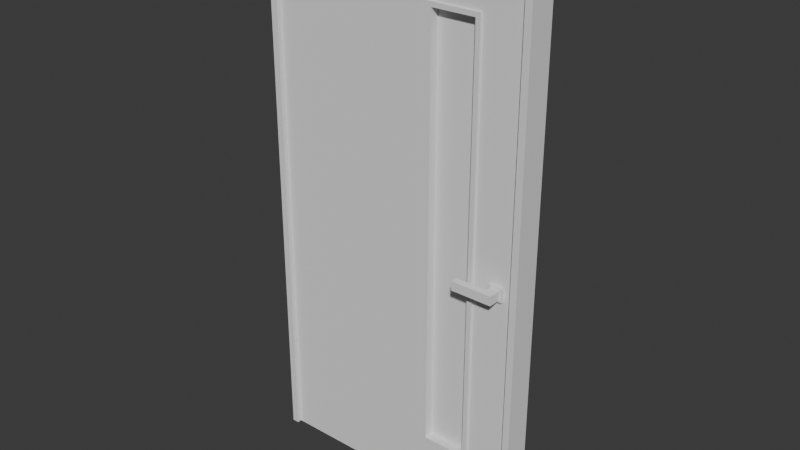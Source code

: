 # Source: Door_B.blend  (saved by Blender 4.5.90; exported with 4.5.12 LTS)
import bpy
from mathutils import Matrix  # noqa: F401  (used for matrix-valued properties, if any)

bpy.ops.wm.read_factory_settings(use_empty=True)
scene = bpy.context.scene
scene.name = 'Scene'

# ---- collections
col_collection = bpy.data.collections.new('Collection'); scene.collection.children.link(col_collection)

# ---- node groups
ng_smooth_by_angle = bpy.data.node_groups.new('Smooth by Angle', 'GeometryNodeTree')
_s = ng_smooth_by_angle.interface.new_socket(name='Mesh', in_out='OUTPUT', socket_type='NodeSocketGeometry')
_s = ng_smooth_by_angle.interface.new_socket(name='Mesh', in_out='INPUT', socket_type='NodeSocketGeometry')
_s = ng_smooth_by_angle.interface.new_socket(name='Angle', in_out='INPUT', socket_type='NodeSocketFloat')
_s.subtype = 'ANGLE'
_s.default_value = 0.5236
_s.min_value = 0.0
_s.max_value = 3.142
_s.description = 'Maximum face angle for smooth edges'
_s = ng_smooth_by_angle.interface.new_socket(name='Ignore Sharpness', in_out='INPUT', socket_type='NodeSocketBool')
_s.force_non_field = True
ng_smooth_by_angle.description = 'Set the sharpness of mesh edges based on the angle between the neighboring faces'
ng_smooth_by_angle.is_modifier = True
_N = ng_smooth_by_angle.nodes; _L = ng_smooth_by_angle.links
n0 = _N.new('GeometryNodeSetShadeSmooth'); n0.name = 'Set Shade Smooth'; n0.location = (120, -80)
n0.domain = 'EDGE'
n1 = _N.new('GeometryNodeSetShadeSmooth'); n1.name = 'Set Shade Smooth.001'; n1.location = (300, -80)
n2 = _N.new('NodeGroupOutput'); n2.name = 'Group Output'; n2.location = (480, -80)
n3 = _N.new('GeometryNodeInputMeshEdgeAngle'); n3.name = 'Edge Angle'; n3.location = (-440, -240)
n4 = _N.new('NodeGroupInput'); n4.name = 'Group Input'; n4.location = (-80, -80)
n5 = _N.new('GeometryNodeInputEdgeSmooth'); n5.name = 'Is Edge Smooth'; n5.location = (-260, -120)
n6 = _N.new('GeometryNodeInputShadeSmooth'); n6.name = 'Is Shade Smooth'; n6.location = (-440, -397)
n7 = _N.new('FunctionNodeCompare'); n7.name = 'Compare'; n7.location = (-260, -260)
n7.operation = 'LESS_EQUAL'
n7.inputs[6].default_value = (0.0, 0.0, 0.0, 0.0)
n7.inputs[7].default_value = (0.0, 0.0, 0.0, 0.0)
n8 = _N.new('FunctionNodeBooleanMath'); n8.name = 'Boolean Math.001'; n8.location = (-80, -260)
n9 = _N.new('NodeGroupInput'); n9.name = 'Group Input.001'; n9.location = (-440, -329)
n10 = _N.new('NodeGroupInput'); n10.name = 'Group Input.002'; n10.location = (-259, -189)
n11 = _N.new('FunctionNodeBooleanMath'); n11.name = 'Boolean Math'; n11.location = (-80, -149)
n11.operation = 'OR'
n12 = _N.new('FunctionNodeBooleanMath'); n12.name = 'Boolean Math.002'; n12.location = (-260, -380)
n12.operation = 'OR'
n13 = _N.new('NodeGroupInput'); n13.name = 'Group Input.003'; n13.location = (-440, -460)
_L.new(n3.outputs[0], n7.inputs[0])
_L.new(n1.outputs[0], n2.inputs[0])
_L.new(n9.outputs[1], n7.inputs[1])
_L.new(n7.outputs[0], n8.inputs[0])
_L.new(n4.outputs[0], n0.inputs[0])
_L.new(n0.outputs[0], n1.inputs[0])
_L.new(n8.outputs[0], n0.inputs[2])
_L.new(n10.outputs[2], n11.inputs[1])
_L.new(n5.outputs[0], n11.inputs[0])
_L.new(n11.outputs[0], n0.inputs[1])
_L.new(n13.outputs[2], n12.inputs[1])
_L.new(n6.outputs[0], n12.inputs[0])
_L.new(n12.outputs[0], n8.inputs[1])
n2.is_active_output = True
ng_smooth_by_angle_001 = bpy.data.node_groups.new('Smooth by Angle.001', 'GeometryNodeTree')
_s = ng_smooth_by_angle_001.interface.new_socket(name='Mesh', in_out='OUTPUT', socket_type='NodeSocketGeometry')
_s = ng_smooth_by_angle_001.interface.new_socket(name='Mesh', in_out='INPUT', socket_type='NodeSocketGeometry')
_s = ng_smooth_by_angle_001.interface.new_socket(name='Angle', in_out='INPUT', socket_type='NodeSocketFloat')
_s.subtype = 'ANGLE'
_s.default_value = 0.5236
_s.min_value = 0.0
_s.max_value = 3.142
_s.description = 'Maximum face angle for smooth edges'
_s = ng_smooth_by_angle_001.interface.new_socket(name='Ignore Sharpness', in_out='INPUT', socket_type='NodeSocketBool')
_s.force_non_field = True
ng_smooth_by_angle_001.description = 'Set the sharpness of mesh edges based on the angle between the neighboring faces'
ng_smooth_by_angle_001.is_modifier = True
_N = ng_smooth_by_angle_001.nodes; _L = ng_smooth_by_angle_001.links
n0 = _N.new('GeometryNodeSetShadeSmooth'); n0.name = 'Set Shade Smooth'; n0.location = (120, -80)
n0.domain = 'EDGE'
n1 = _N.new('GeometryNodeSetShadeSmooth'); n1.name = 'Set Shade Smooth.001'; n1.location = (300, -80)
n2 = _N.new('NodeGroupOutput'); n2.name = 'Group Output'; n2.location = (480, -80)
n3 = _N.new('GeometryNodeInputMeshEdgeAngle'); n3.name = 'Edge Angle'; n3.location = (-440, -240)
n4 = _N.new('NodeGroupInput'); n4.name = 'Group Input'; n4.location = (-80, -80)
n5 = _N.new('GeometryNodeInputEdgeSmooth'); n5.name = 'Is Edge Smooth'; n5.location = (-260, -120)
n6 = _N.new('GeometryNodeInputShadeSmooth'); n6.name = 'Is Shade Smooth'; n6.location = (-440, -397)
n7 = _N.new('FunctionNodeCompare'); n7.name = 'Compare'; n7.location = (-260, -260)
n7.operation = 'LESS_EQUAL'
n7.inputs[6].default_value = (0.0, 0.0, 0.0, 0.0)
n7.inputs[7].default_value = (0.0, 0.0, 0.0, 0.0)
n8 = _N.new('FunctionNodeBooleanMath'); n8.name = 'Boolean Math.001'; n8.location = (-80, -260)
n9 = _N.new('NodeGroupInput'); n9.name = 'Group Input.001'; n9.location = (-440, -329)
n10 = _N.new('NodeGroupInput'); n10.name = 'Group Input.002'; n10.location = (-259, -189)
n11 = _N.new('FunctionNodeBooleanMath'); n11.name = 'Boolean Math'; n11.location = (-80, -149)
n11.operation = 'OR'
n12 = _N.new('FunctionNodeBooleanMath'); n12.name = 'Boolean Math.002'; n12.location = (-260, -380)
n12.operation = 'OR'
n13 = _N.new('NodeGroupInput'); n13.name = 'Group Input.003'; n13.location = (-440, -460)
_L.new(n3.outputs[0], n7.inputs[0])
_L.new(n1.outputs[0], n2.inputs[0])
_L.new(n9.outputs[1], n7.inputs[1])
_L.new(n7.outputs[0], n8.inputs[0])
_L.new(n4.outputs[0], n0.inputs[0])
_L.new(n0.outputs[0], n1.inputs[0])
_L.new(n8.outputs[0], n0.inputs[2])
_L.new(n10.outputs[2], n11.inputs[1])
_L.new(n5.outputs[0], n11.inputs[0])
_L.new(n11.outputs[0], n0.inputs[1])
_L.new(n13.outputs[2], n12.inputs[1])
_L.new(n6.outputs[0], n12.inputs[0])
_L.new(n12.outputs[0], n8.inputs[1])
n2.is_active_output = True

# ---- world
world_world = bpy.data.worlds.new('World'); scene.world = world_world
world_world.use_nodes = True; world_world.node_tree.nodes.clear()
_N = world_world.node_tree.nodes; _L = world_world.node_tree.links
n0 = _N.new('ShaderNodeOutputWorld'); n0.name = 'World Output'; n0.location = (200, 100)
n1 = _N.new('ShaderNodeBackground'); n1.name = 'Background'; n1.location = (-200, 100)
n1.inputs[0].default_value = (0.05088, 0.05088, 0.05088, 1.0)
_L.new(n1.outputs[0], n0.inputs[0])
n0.is_active_output = True
world_world.color = (0.05088, 0.05088, 0.05088)
world_world.sun_shadow_jitter_overblur = 0.0

# ---- meshes
me_cube_002 = bpy.data.meshes.new('Cube.002')
me_cube_002.from_pydata([(0.02, -0.08, 0.02), (0.02, -0.08, -0.02), (0.02, -0.04, 0.02), (0.02, -0.04, -0.02), (-0.02, -0.08, 0.02), (-0.02, -0.08, -0.02), (-0.02, -0.04, 0.02), (-0.02, -0.04, -0.02), (0.02, -0.11, 0.02), (0.02, -0.11, -0.02), (-0.02, -0.11, -0.02), (-0.02, -0.11, 0.02), (-0.16, -0.08, -0.02), (-0.16, -0.08, 0.02), (-0.16, -0.11, -0.02), (-0.16, -0.11, 0.02), (0.02, 0.08, 0.02), (0.02, 0.08, -0.02), (0.02, 0.04, 0.02), (0.02, 0.04, -0.02), (-0.02, 0.08, 0.02), (-0.02, 0.08, -0.02), (-0.02, 0.04, 0.02), (-0.02, 0.04, -0.02), (0.02, 0.11, 0.02), (0.02, 0.11, -0.02), (-0.02, 0.11, -0.02), (-0.02, 0.11, 0.02), (-0.16, 0.08, -0.02), (-0.16, 0.08, 0.02), (-0.16, 0.11, -0.02), (-0.16, 0.11, 0.02)], [], [(0, 1, 3, 2), (2, 3, 7, 6), (6, 7, 5, 4), (5, 1, 9, 10), (2, 6, 4, 0), (7, 3, 1, 5), (11, 10, 9, 8), (10, 11, 15, 14), (1, 0, 8, 9), (0, 4, 11, 8), (13, 12, 14, 15), (4, 5, 12, 13), (11, 4, 13, 15), (5, 10, 14, 12), (16, 18, 19, 17), (18, 22, 23, 19), (22, 20, 21, 23), (21, 26, 25, 17), (18, 16, 20, 22), (23, 21, 17, 19), (27, 24, 25, 26), (26, 30, 31, 27), (17, 25, 24, 16), (16, 24, 27, 20), (29, 31, 30, 28), (20, 29, 28, 21), (27, 31, 29, 20), (21, 28, 30, 26)])
me_cube_002.polygons.foreach_set('use_smooth', [True] * 28)
_uv = me_cube_002.uv_layers.new(name='UVMap')
_uv.uv.foreach_set('vector', [0.5833, 0.4722, 0.6944, 0.4722, 0.6944, 0.5833, 0.5833, 0.5833, 0.5833, 0.7778, 0.6944, 0.7778, 0.6944, 0.8889, 0.5833, 0.8889, 0.8056, 0.1111, 0.8056, 0.2222, 0.6944, 0.2222, 0.6944, 0.1111, 0.1111, 0.1111, 0.1111, -5.491e-09, 0.1944, -7.023e-09, 0.1944, 0.1111, 0.3889, 0.5, 0.3889, 0.3889, 0.5, 0.3889, 0.5, 0.5, 1.584e-08, 0.1111, 1.035e-08, -5.174e-09, 0.1111, -5.491e-09, 0.1111, 0.1111, 0.4167, 0.6111, 0.3056, 0.6111, 0.3056, 0.5, 0.4167, 0.5, 0.3056, 0.6111, 0.4167, 0.6111, 0.4167, 1.0, 0.3056, 1.0, 0.6944, 0.4722, 0.5833, 0.4722, 0.5833, 0.3889, 0.6944, 0.3889, 0.5, 0.5, 0.5, 0.3889, 0.5833, 0.3889, 0.5833, 0.5, 0.7778, 0.2222, 0.7778, 0.3333, 0.6944, 0.3333, 0.6944, 0.2222, 0.5278, 0.8889, 0.4167, 0.8889, 0.4167, 0.5, 0.5278, 0.5, 0.5833, 0.3889, 0.5, 0.3889, 0.5, 4.504e-08, 0.5833, 3.874e-08, 0.1111, 0.1111, 0.1944, 0.1111, 0.1944, 0.5, 0.1111, 0.5, 0.5833, 0.6944, 0.5833, 0.5833, 0.6944, 0.5833, 0.6944, 0.6944, 0.5833, 0.8889, 0.6944, 0.8889, 0.6944, 1.0, 0.5833, 1.0, 0.8056, 5.823e-09, 0.8056, 0.1111, 0.6944, 0.1111, 0.6944, 9.659e-09, 0.3056, 0.3889, 0.3889, 0.3889, 0.3889, 0.5, 0.3056, 0.5, 0.1944, 1.0, 0.08333, 1.0, 0.08333, 0.8889, 0.1944, 0.8889, 0.1944, 0.3889, 0.3056, 0.3889, 0.3056, 0.5, 0.1944, 0.5, 0.3056, 0.8889, 0.3056, 1.0, 0.1944, 1.0, 0.1944, 0.8889, 0.1944, 0.8889, 0.1944, 0.5, 0.3056, 0.5, 0.3056, 0.8889, 0.6944, 0.6944, 0.6944, 0.7778, 0.5833, 0.7778, 0.5833, 0.6944, 0.08333, 1.0, 1.838e-08, 1.0, 2.538e-09, 0.8889, 0.08333, 0.8889, 0.6944, 0.3333, 0.7778, 0.3333, 0.7778, 0.4444, 0.6944, 0.4444, 0.6944, 2.001e-08, 0.6944, 0.3889, 0.5833, 0.3889, 0.5833, 3.129e-08, 2.538e-09, 0.8889, -1.16e-09, 0.5, 0.08333, 0.5, 0.08333, 0.8889, 0.3056, 0.3889, 0.3056, 2.307e-08, 0.3889, 2.936e-08, 0.3889, 0.3889])
me_cube_002.update()
me_cube_003 = bpy.data.meshes.new('Cube.003')
me_cube_003.from_pydata([(0.18, 0.04, -1.193), (0.18, 0.04, -0.9125), (0.18, -0.04, -1.193), (0.18, -0.04, -0.9125), (-0.57, 0.04, -1.193), (-0.57, 0.04, -0.9125), (-0.57, -0.04, -1.193), (-0.57, -0.04, -0.9125), (0.37, -0.04, -1.193), (0.37, 0.04, -1.193), (0.37, 0.04, -0.9125), (0.37, -0.04, -0.9125), (0.57, -0.04, -1.193), (0.57, 0.04, -1.193), (0.57, 0.04, -0.9125), (0.57, -0.04, -0.9125), (0.18, 0.04, 0.9275), (0.18, -0.04, 0.9275), (-0.57, -0.04, 0.9275), (-0.57, 0.04, 0.9275), (0.37, 0.04, 0.9275), (0.37, -0.04, 0.9275), (0.57, 0.04, 0.9275), (0.57, -0.04, 0.9275), (0.18, 0.04, 1.178), (0.18, -0.04, 1.178), (-0.57, -0.04, 1.178), (-0.57, 0.04, 1.178), (0.37, 0.04, 1.178), (0.37, -0.04, 1.178), (0.57, 0.04, 1.178), (0.57, -0.04, 1.178)], [], [(3, 2, 8, 11), (2, 3, 7, 6), (6, 7, 5, 4), (4, 5, 1, 0), (2, 6, 4, 0), (14, 10, 20, 22), (7, 3, 17, 18), (0, 1, 10, 9), (1, 3, 11, 10), (2, 0, 9, 8), (13, 14, 15, 12), (8, 9, 13, 12), (11, 8, 12, 15), (9, 10, 14, 13), (20, 21, 17, 16), (21, 23, 31, 29), (10, 11, 21, 20), (5, 7, 18, 19), (11, 15, 23, 21), (3, 1, 16, 17), (15, 14, 22, 23), (1, 5, 19, 16), (26, 25, 24, 27), (28, 29, 31, 30), (19, 18, 26, 27), (22, 20, 28, 30), (23, 22, 30, 31), (16, 19, 27, 24), (18, 17, 25, 26), (28, 20, 16, 24), (29, 28, 24, 25), (21, 29, 25, 17)])
me_cube_003.polygons.foreach_set('use_smooth', [True] * 32)
_uv = me_cube_003.uv_layers.new(name='UVMap')
_uv.uv.foreach_set('vector', [0.3531, 0.4799, 0.3531, 0.509, 0.3333, 0.509, 0.3333, 0.4799, 0.3531, 0.509, 0.3531, 0.4799, 0.4313, 0.4799, 0.4313, 0.509, 0.6458, 0.509, 0.6458, 0.4799, 0.6542, 0.4799, 0.6542, 0.509, 0.4313, 0.509, 0.4313, 0.4799, 0.5094, 0.4799, 0.5094, 0.509, 0.55, 0.5361, 0.55, 0.458, 0.5583, 0.458, 0.5583, 0.5361, 0.55, 0.4799, 0.5292, 0.4799, 0.5292, 0.2882, 0.55, 0.2882, 0.4313, 0.4799, 0.3531, 0.4799, 0.3531, 0.2882, 0.4313, 0.2882, 0.5094, 0.509, 0.5094, 0.4799, 0.5292, 0.4799, 0.5292, 0.509, 0.5667, 0.458, 0.575, 0.458, 0.575, 0.4778, 0.5667, 0.4778, 0.55, 0.5361, 0.5583, 0.5361, 0.5583, 0.5559, 0.55, 0.5559, 0.6542, 0.509, 0.6542, 0.4799, 0.6625, 0.4799, 0.6625, 0.509, 0.55, 0.5559, 0.5583, 0.5559, 0.5583, 0.5767, 0.55, 0.5767, 0.3333, 0.4799, 0.3333, 0.509, 0.3125, 0.509, 0.3125, 0.4799, 0.5292, 0.509, 0.5292, 0.4799, 0.55, 0.4799, 0.55, 0.509, 0.575, 0.4976, 0.5667, 0.4976, 0.5667, 0.4778, 0.575, 0.4778, 0.3333, 0.2882, 0.3125, 0.2882, 0.3125, 0.2622, 0.3333, 0.2622, 0.6708, 0.4538, 0.6625, 0.4538, 0.6625, 0.2622, 0.6708, 0.2622, 0.6542, 0.4799, 0.6458, 0.4799, 0.6458, 0.2882, 0.6542, 0.2882, 0.3333, 0.4799, 0.3125, 0.4799, 0.3125, 0.2882, 0.3333, 0.2882, 0.6792, 0.4538, 0.6708, 0.4538, 0.6708, 0.2622, 0.6792, 0.2622, 0.6625, 0.4799, 0.6542, 0.4799, 0.6542, 0.2882, 0.6625, 0.2882, 0.5094, 0.4799, 0.4313, 0.4799, 0.4313, 0.2882, 0.5094, 0.2882, 0.5667, 0.458, 0.5667, 0.5361, 0.5583, 0.5361, 0.5583, 0.458, 0.5583, 0.5559, 0.5667, 0.5559, 0.5667, 0.5767, 0.5583, 0.5767, 0.6542, 0.2882, 0.6458, 0.2882, 0.6458, 0.2622, 0.6542, 0.2622, 0.55, 0.2882, 0.5292, 0.2882, 0.5292, 0.2622, 0.55, 0.2622, 0.6625, 0.2882, 0.6542, 0.2882, 0.6542, 0.2622, 0.6625, 0.2622, 0.5094, 0.2882, 0.4313, 0.2882, 0.4313, 0.2622, 0.5094, 0.2622, 0.4313, 0.2882, 0.3531, 0.2882, 0.3531, 0.2622, 0.4313, 0.2622, 0.5292, 0.2622, 0.5292, 0.2882, 0.5094, 0.2882, 0.5094, 0.2622, 0.5667, 0.5559, 0.5583, 0.5559, 0.5583, 0.5361, 0.5667, 0.5361, 0.3333, 0.2882, 0.3333, 0.2622, 0.3531, 0.2622, 0.3531, 0.2882])
me_cube_003.update()
me_cube_005 = bpy.data.meshes.new('Cube.005')
me_cube_005.from_pydata([(0.18, -0.01, -0.92), (0.37, -0.01, -0.92), (0.18, -0.01, 0.92), (0.37, -0.01, 0.92), (0.37, 0.01, -0.92), (0.18, 0.01, -0.92), (0.18, 0.01, 0.92), (0.37, 0.01, 0.92)], [], [(3, 2, 0, 1), (7, 4, 5, 6), (0, 2, 6, 5), (3, 1, 4, 7), (1, 0, 5, 4), (2, 3, 7, 6)])
me_cube_005.polygons.foreach_set('use_smooth', [True] * 6)
_uv = me_cube_005.uv_layers.new(name='UVMap')
_uv.uv.foreach_set('vector', [0.1076, 0.45, 0.1179, 0.45, 0.1179, 0.55, 0.1076, 0.55, 0.1283, 0.45, 0.1283, 0.55, 0.1179, 0.55, 0.1179, 0.45, 0.1283, 0.55, 0.1283, 0.45, 0.1293, 0.45, 0.1293, 0.55, 0.1304, 0.45, 0.1304, 0.55, 0.1293, 0.55, 0.1293, 0.45, 0.1304, 0.4603, 0.1304, 0.45, 0.1315, 0.45, 0.1315, 0.4603, 0.1315, 0.4603, 0.1315, 0.4707, 0.1304, 0.4707, 0.1304, 0.4603])
me_cube_005.update()
me_cube_010 = bpy.data.meshes.new('Cube.010')
me_cube_010.from_pydata([(-0.035, -0.055, -0.03), (-0.035, -0.055, 0.03), (-0.035, 0.055, -0.03), (-0.035, 0.055, 0.03), (0.025, -0.055, -0.03), (0.025, -0.055, 0.03), (0.025, 0.055, -0.03), (0.025, 0.055, 0.03)], [], [(0, 1, 3, 2), (2, 3, 7, 6), (6, 7, 5, 4), (4, 5, 1, 0), (2, 6, 4, 0), (7, 3, 1, 5)])
me_cube_010.polygons.foreach_set('use_smooth', [True] * 6)
_uv = me_cube_010.uv_layers.new(name='UVMap')
_uv.uv.foreach_set('vector', [0.5, 0.7273, 0.5, 1.0, 2.98e-08, 1.0, 1.192e-07, 0.7273, 0.2727, 0.1818, 0.2727, 0.4545, 1.192e-07, 0.4545, 1.788e-07, 0.1818, 0.5, 0.4545, 0.5, 0.7273, 8.941e-08, 0.7273, 1.192e-07, 0.4545, 0.5455, 0.1818, 0.5455, 0.4545, 0.2727, 0.4545, 0.2727, 0.1818, 1.0, 0.7273, 1.0, 1.0, 0.5, 1.0, 0.5, 0.7273, 1.0, 0.4545, 1.0, 0.7273, 0.5, 0.7273, 0.5, 0.4545])
me_cube_010.update()
me_plane = bpy.data.meshes.new('Plane')
me_plane.from_pydata([(0.0, 0.0, -1.185), (0.0, 0.0, 1.185)], [(0, 1)], [])
_uv = me_plane.uv_layers.new(name='UVMap')
_uv.uv.foreach_set('vector', [])
me_plane.update()
me_cube_011 = bpy.data.meshes.new('Cube.011')
me_cube_011.from_pydata([(0.18, -0.04, 0.92), (0.18, -0.05, 0.92), (0.16, -0.04, -0.92), (0.16, -0.04, 0.92), (0.16, -0.05, -0.92), (0.16, -0.05, 0.92), (0.18, 0.05, -0.92), (0.18, 0.05, 0.92), (0.18, 0.04, -0.92), (0.18, 0.04, 0.92), (0.16, 0.05, -0.92), (0.16, 0.05, 0.92), (0.16, 0.04, -0.92), (0.16, 0.04, 0.92), (0.18, -0.04, 0.94), (0.18, -0.05, 0.94), (0.16, -0.05, 0.94), (0.16, -0.04, 0.94), (0.18, 0.05, 0.94), (0.18, 0.04, 0.94), (0.16, 0.04, 0.94), (0.16, 0.05, 0.94), (0.37, -0.04, 0.92), (0.37, -0.05, 0.92), (0.37, 0.05, 0.92), (0.37, 0.04, 0.92), (0.37, -0.04, 0.94), (0.37, -0.05, 0.94), (0.37, 0.05, 0.94), (0.37, 0.04, 0.94), (0.39, -0.04, 0.92), (0.39, -0.05, 0.92), (0.39, 0.05, 0.92), (0.39, 0.04, 0.92), (0.39, -0.04, 0.94), (0.39, -0.05, 0.94), (0.39, 0.05, 0.94), (0.39, 0.04, 0.94), (0.37, -0.04, -0.92), (0.37, -0.05, -0.92), (0.37, 0.05, -0.92), (0.37, 0.04, -0.92), (0.39, -0.04, -0.92), (0.39, -0.05, -0.92), (0.39, 0.05, -0.92), (0.39, 0.04, -0.92), (0.37, -0.04, -0.94), (0.37, -0.05, -0.94), (0.37, 0.05, -0.94), (0.37, 0.04, -0.94), (0.39, -0.04, -0.94), (0.39, -0.05, -0.94), (0.39, 0.05, -0.94), (0.39, 0.04, -0.94), (0.18, -0.04, -0.92), (0.18, -0.05, -0.92), (0.18, -0.04, -0.94), (0.18, -0.05, -0.94), (0.16, -0.05, -0.94), (0.16, -0.04, -0.94), (0.18, 0.04, -0.94), (0.18, 0.05, -0.94), (0.16, 0.04, -0.94), (0.16, 0.05, -0.94)], [], [(54, 0, 1, 55), (55, 1, 5, 4), (4, 5, 3, 2), (2, 3, 0, 54), (10, 6, 61, 63), (11, 13, 20, 21), (6, 7, 9, 8), (8, 9, 13, 12), (12, 13, 11, 10), (10, 11, 7, 6), (55, 4, 58, 57), (0, 3, 17, 14), (16, 15, 14, 17), (20, 19, 18, 21), (5, 1, 15, 16), (7, 18, 28, 24), (7, 11, 21, 18), (3, 5, 16, 17), (13, 9, 19, 20), (0, 14, 26, 22), (26, 27, 35, 34), (22, 26, 34, 30), (15, 1, 23, 27), (9, 7, 24, 25), (19, 9, 25, 29), (18, 19, 29, 28), (1, 0, 22, 23), (14, 15, 27, 26), (33, 32, 36, 37), (31, 30, 34, 35), (32, 33, 45, 44), (29, 25, 33, 37), (27, 23, 31, 35), (28, 29, 37, 36), (33, 25, 41, 45), (24, 28, 36, 32), (40, 44, 52, 48), (40, 48, 61, 6), (23, 22, 38, 39), (24, 32, 44, 40), (31, 23, 39, 43), (30, 31, 43, 42), (22, 30, 42, 38), (25, 24, 40, 41), (47, 46, 50, 51), (49, 48, 52, 53), (43, 39, 47, 51), (44, 45, 53, 52), (39, 38, 54, 55), (45, 41, 49, 53), (38, 42, 50, 46), (42, 43, 51, 50), (46, 47, 57, 56), (47, 39, 55, 57), (41, 40, 6, 8), (49, 41, 8, 60), (48, 49, 60, 61), (38, 46, 56, 54), (57, 58, 59, 56), (60, 62, 63, 61), (4, 2, 59, 58), (8, 12, 62, 60), (2, 54, 56, 59), (12, 10, 63, 62)])
_uv = me_cube_011.uv_layers.new(name='UVMap')
_uv.uv.foreach_set('vector', [0.6844, 0.4538, 0.6844, 0.2622, 0.6854, 0.2622, 0.6854, 0.4538, 0.5719, 0.4559, 0.5719, 0.2642, 0.574, 0.2642, 0.574, 0.4559, 0.6792, 0.4559, 0.6792, 0.2642, 0.6802, 0.2642, 0.6802, 0.4559, 0.574, 0.4559, 0.574, 0.2642, 0.576, 0.2642, 0.576, 0.4559, 0.5979, 0.4559, 0.6, 0.4559, 0.6, 0.458, 0.5979, 0.458, 0.6813, 0.2642, 0.6802, 0.2642, 0.6802, 0.2622, 0.6813, 0.2622, 0.6833, 0.4538, 0.6833, 0.2622, 0.6844, 0.2622, 0.6844, 0.4538, 0.6438, 0.4559, 0.6438, 0.2642, 0.6458, 0.2642, 0.6458, 0.4559, 0.6802, 0.4559, 0.6802, 0.2642, 0.6813, 0.2642, 0.6813, 0.4559, 0.5979, 0.4559, 0.5979, 0.2642, 0.6, 0.2642, 0.6, 0.4559, 0.5719, 0.4559, 0.574, 0.4559, 0.574, 0.458, 0.5719, 0.458, 0.576, 0.2642, 0.574, 0.2642, 0.574, 0.2622, 0.576, 0.2622, 0.5698, 0.4976, 0.5698, 0.4997, 0.5688, 0.4997, 0.5688, 0.4976, 0.5677, 0.4976, 0.5677, 0.4997, 0.5667, 0.4997, 0.5667, 0.4976, 0.574, 0.2642, 0.5719, 0.2642, 0.5719, 0.2622, 0.574, 0.2622, 0.6, 0.2642, 0.6, 0.2622, 0.6198, 0.2622, 0.6198, 0.2642, 0.6, 0.2642, 0.5979, 0.2642, 0.5979, 0.2622, 0.6, 0.2622, 0.6802, 0.2642, 0.6792, 0.2642, 0.6792, 0.2622, 0.6802, 0.2622, 0.6458, 0.2642, 0.6438, 0.2642, 0.6438, 0.2622, 0.6458, 0.2622, 0.576, 0.2642, 0.576, 0.2622, 0.5958, 0.2622, 0.5958, 0.2642, 0.5688, 0.5194, 0.5698, 0.5194, 0.5698, 0.5215, 0.5688, 0.5215, 0.5958, 0.2642, 0.5958, 0.2622, 0.5979, 0.2622, 0.5979, 0.2642, 0.5719, 0.2622, 0.5719, 0.2642, 0.5521, 0.2642, 0.5521, 0.2622, 0.5708, 0.4976, 0.5719, 0.4976, 0.5719, 0.5174, 0.5708, 0.5174, 0.6438, 0.2622, 0.6438, 0.2642, 0.624, 0.2642, 0.624, 0.2622, 0.5667, 0.4997, 0.5677, 0.4997, 0.5677, 0.5194, 0.5667, 0.5194, 0.5729, 0.4976, 0.574, 0.4976, 0.574, 0.5174, 0.5729, 0.5174, 0.5688, 0.4997, 0.5698, 0.4997, 0.5698, 0.5194, 0.5688, 0.5194, 0.6823, 0.2642, 0.6813, 0.2642, 0.6813, 0.2622, 0.6823, 0.2622, 0.6833, 0.2642, 0.6823, 0.2642, 0.6823, 0.2622, 0.6833, 0.2622, 0.6813, 0.2642, 0.6823, 0.2642, 0.6823, 0.4559, 0.6813, 0.4559, 0.624, 0.2622, 0.624, 0.2642, 0.6219, 0.2642, 0.6219, 0.2622, 0.5521, 0.2622, 0.5521, 0.2642, 0.55, 0.2642, 0.55, 0.2622, 0.5667, 0.5194, 0.5677, 0.5194, 0.5677, 0.5215, 0.5667, 0.5215, 0.6219, 0.2642, 0.624, 0.2642, 0.624, 0.4559, 0.6219, 0.4559, 0.6198, 0.2642, 0.6198, 0.2622, 0.6219, 0.2622, 0.6219, 0.2642, 0.6198, 0.4559, 0.6219, 0.4559, 0.6219, 0.458, 0.6198, 0.458, 0.6198, 0.4559, 0.6198, 0.458, 0.6, 0.458, 0.6, 0.4559, 0.6854, 0.2622, 0.6865, 0.2622, 0.6865, 0.4538, 0.6854, 0.4538, 0.6198, 0.2642, 0.6219, 0.2642, 0.6219, 0.4559, 0.6198, 0.4559, 0.55, 0.2642, 0.5521, 0.2642, 0.5521, 0.4559, 0.55, 0.4559, 0.6823, 0.2642, 0.6833, 0.2642, 0.6833, 0.4559, 0.6823, 0.4559, 0.5958, 0.2642, 0.5979, 0.2642, 0.5979, 0.4559, 0.5958, 0.4559, 0.6865, 0.2622, 0.6875, 0.2622, 0.6875, 0.4538, 0.6865, 0.4538, 0.5698, 0.5194, 0.5708, 0.5194, 0.5708, 0.5215, 0.5698, 0.5215, 0.5677, 0.5194, 0.5688, 0.5194, 0.5688, 0.5215, 0.5677, 0.5215, 0.55, 0.4559, 0.5521, 0.4559, 0.5521, 0.458, 0.55, 0.458, 0.6813, 0.4559, 0.6823, 0.4559, 0.6823, 0.458, 0.6813, 0.458, 0.575, 0.5174, 0.574, 0.5174, 0.574, 0.4976, 0.575, 0.4976, 0.6219, 0.4559, 0.624, 0.4559, 0.624, 0.458, 0.6219, 0.458, 0.5958, 0.4559, 0.5979, 0.4559, 0.5979, 0.458, 0.5958, 0.458, 0.6823, 0.4559, 0.6833, 0.4559, 0.6833, 0.458, 0.6823, 0.458, 0.5708, 0.5194, 0.5698, 0.5194, 0.5698, 0.4997, 0.5708, 0.4997, 0.5521, 0.458, 0.5521, 0.4559, 0.5719, 0.4559, 0.5719, 0.458, 0.5729, 0.5174, 0.5719, 0.5174, 0.5719, 0.4976, 0.5729, 0.4976, 0.624, 0.458, 0.624, 0.4559, 0.6438, 0.4559, 0.6438, 0.458, 0.5688, 0.5194, 0.5677, 0.5194, 0.5677, 0.4997, 0.5688, 0.4997, 0.5958, 0.4559, 0.5958, 0.458, 0.576, 0.458, 0.576, 0.4559, 0.5698, 0.4997, 0.5698, 0.4976, 0.5708, 0.4976, 0.5708, 0.4997, 0.5677, 0.4997, 0.5677, 0.4976, 0.5688, 0.4976, 0.5688, 0.4997, 0.6792, 0.4559, 0.6802, 0.4559, 0.6802, 0.458, 0.6792, 0.458, 0.6438, 0.4559, 0.6458, 0.4559, 0.6458, 0.458, 0.6438, 0.458, 0.574, 0.4559, 0.576, 0.4559, 0.576, 0.458, 0.574, 0.458, 0.6802, 0.4559, 0.6813, 0.4559, 0.6813, 0.458, 0.6802, 0.458])
me_cube_011.update()
me_cube_012 = bpy.data.meshes.new('Cube.012')
me_cube_012.from_pydata([(0.6, 0.06, 0.0), (0.6, 0.06, 2.37), (0.6, -0.06, 0.0), (0.6, -0.06, 2.37), (0.57, 0.06, 0.0), (0.57, 0.06, 2.37), (0.57, -0.06, 0.0), (0.57, -0.06, 2.37), (0.6, 0.06, 2.4), (0.6, -0.06, 2.4), (0.57, -0.06, 2.4), (0.57, 0.06, 2.4), (-0.57, -0.06, 2.37), (-0.57, 0.06, 2.37), (-0.57, -0.06, 2.4), (-0.57, 0.06, 2.4), (-0.6, -0.06, 2.37), (-0.6, 0.06, 2.37), (-0.6, -0.06, 2.4), (-0.6, 0.06, 2.4), (-0.57, -0.06, 0.0), (-0.57, 0.06, 0.0), (-0.6, -0.06, 0.0), (-0.6, 0.06, 0.0)], [], [(0, 1, 3, 2), (2, 3, 7, 6), (6, 7, 5, 4), (4, 5, 1, 0), (2, 6, 4, 0), (5, 7, 12, 13), (10, 9, 8, 11), (3, 1, 8, 9), (1, 5, 11, 8), (7, 3, 9, 10), (15, 13, 17, 19), (11, 5, 13, 15), (7, 10, 14, 12), (10, 11, 15, 14), (17, 16, 18, 19), (14, 15, 19, 18), (12, 14, 18, 16), (17, 13, 21, 23), (21, 20, 22, 23), (16, 17, 23, 22), (12, 16, 22, 20), (13, 12, 20, 21)])
_uv = me_cube_012.uv_layers.new(name='UVMap')
_uv.uv.foreach_set('vector', [0.8, 0.8, 0.8, 0.01, 0.84, 0.01, 0.84, 0.8, 0.0, 0.8, 0.0, 0.01, 0.01, 0.01, 0.01, 0.8, 0.88, 0.79, 0.88, 0.0, 0.92, 0.0, 0.92, 0.79, 0.79, 0.8, 0.79, 0.01, 0.8, 0.01, 0.8, 0.8, 0.01, 0.84, 0.0, 0.84, 0.0, 0.8, 0.01, 0.8, 0.96, 0.4, 1.0, 0.4, 1.0, 0.78, 0.96, 0.78, 1.0, 0.39, 1.0, 0.4, 0.96, 0.4, 0.96, 0.39, 0.84, 0.01, 0.8, 0.01, 0.8, 0.0, 0.84, 0.0, 0.8, 0.01, 0.79, 0.01, 0.79, 0.0, 0.8, 0.0, 0.01, 0.01, 0.0, 0.01, 0.0, 0.0, 0.01, 0.0, 0.41, 0.0, 0.41, 0.01, 0.4, 0.01, 0.4, 0.0, 0.79, 0.0, 0.79, 0.01, 0.41, 0.01, 0.41, 0.0, 0.01, 0.01, 0.01, 0.0, 0.39, 0.0, 0.39, 0.01, 1.0, 0.39, 0.96, 0.39, 0.96, 0.01, 1.0, 0.01, 0.88, 0.01, 0.84, 0.01, 0.84, 0.0, 0.88, 0.0, 1.0, 0.01, 0.96, 0.01, 0.96, -6.995e-09, 1.0, -3.975e-09, 0.39, 0.01, 0.39, 0.0, 0.4, 0.0, 0.4, 0.01, 0.4, 0.01, 0.41, 0.01, 0.41, 0.8, 0.4, 0.8, 0.02, 0.8, 0.02, 0.84, 0.01, 0.84, 0.01, 0.8, 0.84, 0.01, 0.88, 0.01, 0.88, 0.8, 0.84, 0.8, 0.39, 0.01, 0.4, 0.01, 0.4, 0.8, 0.39, 0.8, 0.92, 0.0, 0.96, 0.0, 0.96, 0.79, 0.92, 0.79])
me_cube_012.update()
me_cube_001 = bpy.data.meshes.new('Cube.001')
me_cube_001.from_pydata([(-0.005017, -0.005017, 0.72), (-0.005017, -0.005017, 0.88), (-0.005017, 0.004983, 0.72), (-0.005017, 0.004983, 0.88), (0.004983, -0.005017, 0.72), (0.004983, -0.005017, 0.88), (-0.005017, 0.004983, 0.72), (0.004983, -0.005017, 0.72), (-0.00119, 0.004222, 0.72), (0.002054, 0.002054, 0.72), (0.004222, -0.00119, 0.72), (0.004983, -0.005017, 0.88), (-0.005017, 0.004983, 0.88), (0.004222, -0.00119, 0.88), (0.002054, 0.002054, 0.88), (-0.00119, 0.004222, 0.88), (-0.005017, -0.005017, -0.88), (-0.005017, -0.005017, -0.72), (-0.005017, 0.004983, -0.88), (-0.005017, 0.004983, -0.72), (0.004983, -0.005017, -0.88), (0.004983, -0.005017, -0.72), (-0.005017, 0.004983, -0.88), (0.004983, -0.005017, -0.88), (-0.00119, 0.004222, -0.88), (0.002054, 0.002054, -0.88), (0.004222, -0.00119, -0.88), (0.004983, -0.005017, -0.72), (-0.005017, 0.004983, -0.72), (0.004222, -0.00119, -0.72), (0.002054, 0.002054, -0.72), (-0.00119, 0.004222, -0.72), (-0.005017, -0.005023, 0.72), (-0.005017, -0.005023, 0.88), (0.004983, -0.005023, 0.72), (0.004983, -0.005023, 0.88), (-0.005017, -0.01502, 0.72), (-0.005017, -0.01502, 0.88), (0.004983, -0.005023, 0.72), (-0.005017, -0.01502, 0.72), (0.004222, -0.00885, 0.72), (0.002054, -0.01209, 0.72), (-0.00119, -0.01426, 0.72), (-0.005017, -0.01502, 0.88), (0.004983, -0.005023, 0.88), (-0.00119, -0.01426, 0.88), (0.002054, -0.01209, 0.88), (0.004222, -0.00885, 0.88), (-0.005017, -0.005023, -0.88), (-0.005017, -0.005023, -0.72), (0.004983, -0.005023, -0.88), (0.004983, -0.005023, -0.72), (-0.005017, -0.01502, -0.88), (-0.005017, -0.01502, -0.72), (0.004983, -0.005023, -0.88), (-0.005017, -0.01502, -0.88), (0.004222, -0.00885, -0.88), (0.002054, -0.01209, -0.88), (-0.00119, -0.01426, -0.88), (-0.005017, -0.01502, -0.72), (0.004983, -0.005023, -0.72), (-0.00119, -0.01426, -0.72), (0.002054, -0.01209, -0.72), (0.004222, -0.00885, -0.72)], [], [(0, 1, 3, 2), (4, 5, 1, 0), (11, 7, 10, 13), (13, 10, 9, 14), (14, 9, 8, 15), (15, 8, 6, 12), (2, 6, 8, 9, 10, 7, 4, 0), (2, 3, 12, 6), (7, 11, 5, 4), (11, 13, 14, 15, 12, 3, 1, 5), (16, 17, 19, 18), (20, 21, 17, 16), (27, 23, 26, 29), (29, 26, 25, 30), (30, 25, 24, 31), (31, 24, 22, 28), (18, 22, 24, 25, 26, 23, 20, 16), (18, 19, 28, 22), (23, 27, 21, 20), (27, 29, 30, 31, 28, 19, 17, 21), (32, 33, 35, 34), (36, 37, 33, 32), (43, 39, 42, 45), (45, 42, 41, 46), (46, 41, 40, 47), (47, 40, 38, 44), (34, 38, 40, 41, 42, 39, 36, 32), (34, 35, 44, 38), (39, 43, 37, 36), (43, 45, 46, 47, 44, 35, 33, 37), (48, 49, 51, 50), (52, 53, 49, 48), (59, 55, 58, 61), (61, 58, 57, 62), (62, 57, 56, 63), (63, 56, 54, 60), (50, 54, 56, 57, 58, 55, 52, 48), (50, 51, 60, 54), (55, 59, 53, 52), (59, 61, 62, 63, 60, 51, 49, 53)])
me_cube_001.polygons.foreach_set('use_smooth', [True] * 40)
_uv = me_cube_001.uv_layers.new(name='UVMap')
_uv.uv.foreach_set('vector', [0.125, 1.0, 0.125, 0.0, 0.1875, 0.0, 0.1875, 1.0, 0.25, 1.0, 0.25, 0.0, 0.3122, 0.0, 0.3122, 1.0, 0.8155, 0.0, 0.8155, 1.0, 0.793, 1.0, 0.793, 0.0, 0.793, 0.0, 0.793, 1.0, 0.7757, 1.0, 0.7757, 0.0, 0.6384, 0.0, 0.6384, 1.0, 0.6169, 1.0, 0.6169, 0.0, 0.6169, 0.0, 0.6169, 1.0, 0.5926, 1.0, 0.5926, 0.0, 0.9178, 5.262e-09, 0.9178, 5.262e-09, 0.913, 0.02392, 0.8995, 0.04419, 0.8792, 0.05774, 0.8553, 0.0625, 0.8553, 0.0625, 0.8553, 5.437e-10, 0.8553, 0.5, 0.8553, 0.5, 0.8553, 0.5, 0.8553, 0.5, 0.8553, 0.5, 0.8553, 0.5, 0.8553, 0.5, 0.8553, 0.5, 0.8553, 0.0625, 0.8792, 0.06726, 0.8995, 0.08081, 0.913, 0.1011, 0.9178, 0.125, 0.9178, 0.125, 0.8553, 0.125, 0.8553, 0.0625, 0.1875, 1.0, 0.1875, 0.0, 0.25, 0.0, 0.25, 1.0, 0.3122, 1.0, 0.3122, 0.0, 0.3744, 0.0, 0.3744, 1.0, 0.8553, -3.725e-07, 0.8553, 1.0, 0.8328, 1.0, 0.8328, -3.725e-07, 0.8328, -3.725e-07, 0.8328, 1.0, 0.8155, 1.0, 0.8155, -3.725e-07, 0.6842, 0.0, 0.6842, 1.0, 0.6627, 1.0, 0.6627, 0.0, 0.6627, 0.0, 0.6627, 1.0, 0.6384, 1.0, 0.6384, 0.0, 0.9178, 0.125, 0.9178, 0.125, 0.913, 0.1489, 0.8995, 0.1692, 0.8792, 0.1827, 0.8553, 0.1875, 0.8553, 0.1875, 0.8553, 0.125, 0.8553, 0.5, 0.8553, 0.5, 0.8553, 0.5, 0.8553, 0.5, 0.8553, 0.5, 0.8553, 0.5, 0.8553, 0.5, 0.8553, 0.5, 0.8553, 0.1875, 0.8792, 0.1923, 0.8995, 0.2058, 0.913, 0.2261, 0.9178, 0.25, 0.9178, 0.25, 0.8553, 0.25, 0.8553, 0.1875, 0.3744, 1.0, 0.3744, 0.0, 0.4366, 0.0, 0.4366, 1.0, 0.0, 1.0, 0.0, 0.0, 0.0625, 0.0, 0.0625, 1.0, 0.73, 0.0, 0.73, 1.0, 0.7057, 1.0, 0.7057, 0.0, 0.7057, 0.0, 0.7057, 1.0, 0.6842, 1.0, 0.6842, 0.0, 0.5457, 0.0, 0.5457, 1.0, 0.5232, 1.0, 0.5232, 0.0, 0.5232, 0.0, 0.5232, 1.0, 0.4988, 1.0, 0.4988, 0.0, 0.8553, 0.4375, 0.8553, 0.4375, 0.86, 0.4136, 0.8736, 0.3933, 0.8939, 0.3798, 0.9178, 0.375, 0.9178, 0.375, 0.9178, 0.4375, 0.8553, 0.5, 0.8553, 0.5, 0.8553, 0.5, 0.8553, 0.5, 0.8553, 0.5, 0.8553, 0.5, 0.8553, 0.5, 0.8553, 0.5, 0.8553, 0.25, 0.8792, 0.2548, 0.8995, 0.2683, 0.913, 0.2886, 0.9178, 0.3125, 0.9178, 0.3125, 0.8553, 0.3125, 0.8553, 0.25, 0.4366, 1.0, 0.4366, 0.0, 0.4988, 0.0, 0.4988, 1.0, 0.0625, 1.0, 0.0625, 0.0, 0.125, 0.0, 0.125, 1.0, 0.7757, 0.0, 0.7757, 1.0, 0.7515, 1.0, 0.7515, 0.0, 0.7515, 0.0, 0.7515, 1.0, 0.73, 1.0, 0.73, 0.0, 0.5926, -3.725e-07, 0.5926, 1.0, 0.5701, 1.0, 0.5701, -3.725e-07, 0.5701, -3.725e-07, 0.5701, 1.0, 0.5457, 1.0, 0.5457, -3.725e-07, 0.8553, 0.5, 0.8553, 0.5, 0.86, 0.4761, 0.8736, 0.4558, 0.8939, 0.4423, 0.9178, 0.4375, 0.9178, 0.4375, 0.9178, 0.5, 0.8553, 0.5, 0.8553, 0.5, 0.8553, 0.5, 0.8553, 0.5, 0.8553, 0.5, 0.8553, 0.5, 0.8553, 0.5, 0.8553, 0.5, 0.8553, 0.3125, 0.8792, 0.3173, 0.8995, 0.3308, 0.913, 0.3511, 0.9178, 0.375, 0.9178, 0.375, 0.8553, 0.375, 0.8553, 0.3125])
me_cube_001.update()

# ---- objects
ob_handle = bpy.data.objects.new('Handle', me_cube_002)
ob_door = bpy.data.objects.new('Door', me_cube_003)
ob_glass = bpy.data.objects.new('Glass', me_cube_005)
ob_handle_base = bpy.data.objects.new('Handle Base', me_cube_010)
ob_parent = bpy.data.objects.new('Parent', me_plane)
ob_small_frame = bpy.data.objects.new('Small Frame', me_cube_011)
ob_frame = bpy.data.objects.new('Frame', me_cube_012)
ob_hinges = bpy.data.objects.new('Hinges', me_cube_001)

# ---- transforms, parenting, visibility, modifiers, constraints
ob_handle.parent = ob_parent
ob_handle.matrix_parent_inverse = Matrix(((1.0, -0.0, 0.0, 0.57), (-0.0, 1.0, -0.0, -0.04), (0.0, 0.0, 1.0, -1.185), (-0.0, 0.0, -0.0, 1.0)))
ob_handle.location = (0.5, -5.116e-08, 1.1)
_m = ob_handle.modifiers.new('Smooth by Angle', 'NODES')
_m.node_group = ng_smooth_by_angle
_m.use_pin_to_last = True
_m.show_group_selector = False
ob_door.parent = ob_parent
ob_door.matrix_parent_inverse = Matrix(((1.0, -0.0, 0.0, 0.57), (-0.0, 1.0, -0.0, -0.04), (0.0, 0.0, 1.0, -1.185), (-0.0, 0.0, -0.0, 1.0)))
ob_door.location = (6.706e-08, -7.451e-08, 1.193)
_m = ob_door.modifiers.new('Smooth by Angle', 'NODES')
_m.node_group = ng_smooth_by_angle
_m.use_pin_to_last = True
_m.show_group_selector = False
ob_glass.parent = ob_parent
ob_glass.matrix_parent_inverse = Matrix(((1.0, -0.0, 0.0, 0.57), (-0.0, 1.0, -0.0, -0.04), (0.0, 0.0, 1.0, -1.185), (-0.0, 0.0, -0.0, 1.0)))
ob_glass.location = (1.229e-07, -1.49e-08, 1.2)
_m = ob_glass.modifiers.new('Smooth by Angle', 'NODES')
_m.node_group = ng_smooth_by_angle
_m.use_pin_to_last = True
_m.show_group_selector = False
ob_handle_base.parent = ob_parent
ob_handle_base.matrix_parent_inverse = Matrix(((1.0, -0.0, 0.0, 0.57), (-0.0, 1.0, -0.0, -0.04), (0.0, 0.0, 1.0, -1.185), (-0.0, 0.0, -0.0, 1.0)))
ob_handle_base.location = (0.505, -4.668e-08, 1.1)
_m = ob_handle_base.modifiers.new('Smooth by Angle', 'NODES')
_m.node_group = ng_smooth_by_angle
_m.use_pin_to_last = True
_m.show_group_selector = False
ob_parent.location = (-0.57, 0.04, 1.185)
ob_small_frame.parent = ob_parent
ob_small_frame.matrix_parent_inverse = Matrix(((1.0, -0.0, 0.0, 0.57), (-0.0, 1.0, -0.0, -0.04), (0.0, 0.0, 1.0, -1.185), (-0.0, 0.0, -0.0, 1.0)))
ob_small_frame.location = (3.166e-08, 4.098e-08, 1.2)
ob_frame.location = (-9.127e-08, 3.725e-08, 0.0)
ob_hinges.location = (-0.5637, 0.04627, 1.2)
ob_hinges.scale = (1.25, 1.25, 1.0)
_m = ob_hinges.modifiers.new('Smooth by Angle', 'NODES')
_m.node_group = ng_smooth_by_angle_001
_m.use_pin_to_last = True
_m.show_group_selector = False

# ---- collection membership
col_collection.objects.link(ob_handle)
col_collection.objects.link(ob_door)
col_collection.objects.link(ob_glass)
col_collection.objects.link(ob_handle_base)
col_collection.objects.link(ob_parent)
col_collection.objects.link(ob_small_frame)
col_collection.objects.link(ob_frame)
col_collection.objects.link(ob_hinges)

# ---- scene / render settings (as saved in the file)
scene.frame_start = 1; scene.frame_end = 250; scene.frame_set(1)
scene.render.engine = 'BLENDER_EEVEE_NEXT'
bpy.context.view_layer.update()

# ---- added for rendering (the .blend has no active camera and no usable light): camera, sun
cam_auto = bpy.data.cameras.new('AutoCamera')
cam_auto.lens = 50.0
cam_auto.sensor_width = 36.0
cam_auto.clip_end = 1000.0
ob_auto_camera = bpy.data.objects.new('AutoCamera', cam_auto)
scene.collection.objects.link(ob_auto_camera)
ob_auto_camera.location = (2.49097, -2.98916, 3.19278)
ob_auto_camera.rotation_euler = (1.09748, -7.21219e-08, 0.694738)
scene.camera = ob_auto_camera
light_auto_sun = bpy.data.lights.new('AutoSun', 'SUN')
light_auto_sun.energy = 3.0
light_auto_sun.angle = 0.0523599
ob_auto_sun = bpy.data.objects.new('AutoSun', light_auto_sun)
scene.collection.objects.link(ob_auto_sun)
ob_auto_sun.rotation_euler = (0.872665, 0.174533, 0.523599)
bpy.context.view_layer.update()

